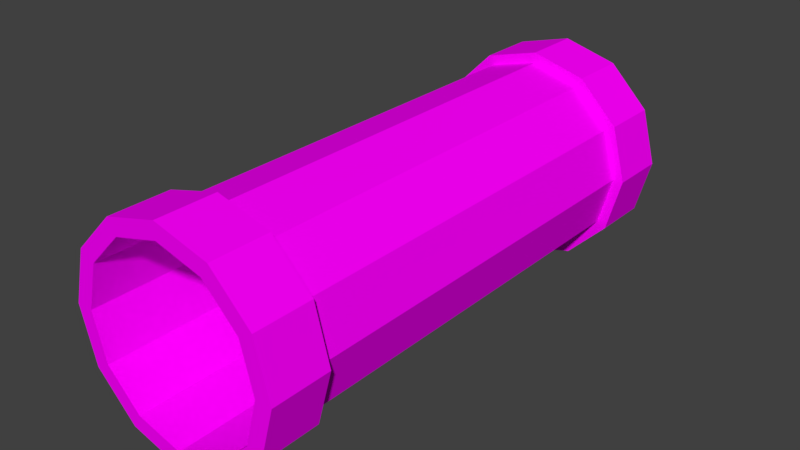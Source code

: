 # Source: pipe.blend  (saved by Blender 2.79.0; exported with 4.5.12 LTS)
import bpy
from mathutils import Matrix  # noqa: F401  (used for matrix-valued properties, if any)

bpy.ops.wm.read_factory_settings(use_empty=True)
scene = bpy.context.scene
scene.name = 'Scene'

# ---- collections
col_collection_1 = bpy.data.collections.new('Collection 1'); scene.collection.children.link(col_collection_1)

# ---- images (referenced by path relative to the original .blend; pixels are not part of the script)
import os
ASSET_DIR = os.environ.get("B2B_ASSET_DIR", "")  # directory of the original .blend (textures are referenced by path, not embedded)
HERE = os.path.dirname(os.path.abspath(__file__))  # packed textures are extracted next to this script under _unpacked/

def load_image(name, relpath, width, height, colorspace="sRGB"):
    """Load a texture the original file referenced (path relative to the .blend, or extracted next to this script)."""
    p = next((c for c in (os.path.join(HERE, relpath), os.path.join(ASSET_DIR, relpath)) if relpath and os.path.exists(c)), "")
    if p:
        img = bpy.data.images.load(p, check_existing=True)
        img.name = name
    else:  # same state as the original file: an image datablock whose file is absent (Cycles renders it pink)
        img = bpy.data.images.new(name, width, height)
        img.source = "FILE"
        img.filepath = "//" + (relpath or name)
    img.colorspace_settings.name = colorspace
    return img
img_pipe = load_image('pipe', '', 1024, 1024, 'sRGB')

# ---- materials (node trees are filled in below, after node groups)
mat_pipe = bpy.data.materials.new('pipe')
mat_pipe.alpha_threshold = 0.0
mat_pipe.roughness = 0.5

# ---- material node trees
mat_pipe.use_nodes = True; mat_pipe.node_tree.nodes.clear()
_N = mat_pipe.node_tree.nodes; _L = mat_pipe.node_tree.links
n0 = _N.new('ShaderNodeOutputMaterial'); n0.name = 'Material Output'; n0.location = (300, 300)
n1 = _N.new('ShaderNodeBsdfDiffuse'); n1.name = 'Diffuse BSDF'; n1.location = (10, 300)
n2 = _N.new('ShaderNodeTexImage'); n2.name = 'Image Texture'; n2.location = (-180, 300)
n2.width = 140
n2.image = img_pipe
_L.new(n1.outputs[0], n0.inputs[0])
_L.new(n2.outputs[0], n1.inputs[0])
n0.is_active_output = True

# ---- world
world_world = bpy.data.worlds.new('World'); scene.world = world_world
world_world.color = (0.05088, 0.05088, 0.05088)
world_world.use_sun_shadow = False
world_world.sun_shadow_jitter_overblur = 0.0
world_world.cycles.sampling_method = 'MANUAL'

# ---- meshes
me_circle = bpy.data.meshes.new('Circle')
me_circle.from_pydata([(-0.5271, 2.601e-08, 1.122), (-0.4565, -0.2636, 1.122), (-0.2636, -0.4565, 1.122), (-7.96e-08, -0.5271, 1.122), (0.2636, -0.4565, 1.122), (0.4565, -0.2636, 1.122), (0.5271, -1.96e-07, 1.122), (0.2636, 0.4565, 1.122), (0.4953, -1.853e-07, 1.122), (0.429, -0.2477, 1.122), (0.2477, -0.429, 1.122), (-7.432e-08, -0.4953, 1.122), (-0.2477, -0.429, 1.122), (-0.429, -0.2477, 1.122), (-0.4953, 2.332e-08, 1.122), (-0.429, 0.2477, 1.122), (-0.2477, 0.429, 1.122), (0.0, 0.5271, -1.102), (-0.2636, 0.4565, -1.102), (-0.4565, 0.2636, -1.102), (-0.5271, -6.943e-08, -1.102), (-0.4565, -0.2636, -1.102), (-0.2636, -0.4565, -1.102), (-9.426e-08, -0.5271, -1.102), (0.2636, -0.4565, -1.102), (0.4565, -0.2636, -1.102), (0.5271, -2.972e-07, -1.102), (0.4565, 0.2636, -1.102), (0.2636, 0.4565, -1.102), (0.2477, 0.429, -1.102), (0.429, 0.2477, -1.102), (0.4953, -2.815e-07, -1.102), (0.429, -0.2477, -1.102), (0.2477, -0.429, -1.102), (-6.284e-08, -0.4953, -1.102), (-0.2477, -0.429, -1.102), (-0.429, -0.2477, -1.102), (-0.4953, -7.728e-08, -1.102), (-0.429, 0.2477, -1.102), (-0.2477, 0.429, -1.102), (0.0, 0.4953, -1.102), (-0.2636, 0.4565, -1.42), (0.0, 0.5271, -1.42), (-0.4565, 0.2636, -1.42), (-0.5271, -8.33e-08, -1.42), (-0.4565, -0.2636, -1.42), (-0.2636, -0.4565, -1.42), (-9.426e-08, -0.5271, -1.42), (0.2636, -0.4565, -1.42), (0.4565, -0.2636, -1.42), (0.5271, -3.111e-07, -1.42), (0.4565, 0.2636, -1.42), (0.2636, 0.4565, -1.42), (0.0, 0.4953, -1.42), (0.2477, 0.429, -1.42), (0.429, 0.2477, -1.42), (0.4953, -2.954e-07, -1.42), (0.429, -0.2477, -1.42), (0.2477, -0.429, -1.42), (-6.284e-08, -0.4953, -1.42), (-0.2477, -0.429, -1.42), (-0.429, -0.2477, -1.42), (-0.4953, -9.116e-08, -1.42), (-0.429, 0.2477, -1.42), (-0.2477, 0.429, -1.42), (-0.2915, 0.5049, -1.102), (0.0, 0.583, -1.102), (-0.5049, 0.2915, -1.102), (-0.583, -7.561e-08, -1.102), (-0.5049, -0.2915, -1.102), (-0.2915, -0.5049, -1.102), (-1.043e-07, -0.583, -1.102), (0.2915, -0.5049, -1.102), (0.5049, -0.2915, -1.102), (0.583, -3.276e-07, -1.102), (0.5049, 0.2915, -1.102), (0.2915, 0.5049, -1.102), (0.2915, 0.5049, -1.42), (-0.583, -8.949e-08, -1.42), (0.5049, 0.2915, -1.42), (-0.5049, 0.2915, -1.42), (-0.2915, 0.5049, -1.42), (0.583, -3.414e-07, -1.42), (0.5049, -0.2915, -1.42), (0.0, 0.583, -1.42), (-0.5049, -0.2915, -1.42), (-0.2915, -0.5049, -1.42), (-1.043e-07, -0.583, -1.42), (0.2915, -0.5049, -1.42), (0.0, 0.5271, 1.122), (-0.2636, 0.4565, 1.122), (-0.4565, 0.2636, 1.122), (0.4565, 0.2636, 1.122), (0.2477, 0.429, 1.122), (0.429, 0.2477, 1.122), (0.0, 0.4953, 1.122), (-0.2636, 0.4565, 1.44), (0.0, 0.5271, 1.44), (-0.4565, 0.2636, 1.44), (-0.5271, 4.262e-08, 1.44), (-0.4565, -0.2636, 1.44), (-0.2636, -0.4565, 1.44), (-9.426e-08, -0.5271, 1.44), (0.2636, -0.4565, 1.44), (0.4565, -0.2636, 1.44), (0.5271, -1.773e-07, 1.44), (0.4565, 0.2636, 1.44), (0.2636, 0.4565, 1.44), (0.0, 0.4953, 1.44), (0.2477, 0.429, 1.44), (0.429, 0.2477, 1.44), (0.4953, -1.773e-07, 1.44), (0.429, -0.2477, 1.44), (0.2477, -0.429, 1.44), (-6.284e-08, -0.4953, 1.44), (-0.2477, -0.429, 1.44), (-0.429, -0.2477, 1.44), (-0.4953, 4.262e-08, 1.44), (-0.429, 0.2477, 1.44), (-0.2477, 0.429, 1.44), (-0.2915, 0.5049, 1.122), (0.0, 0.583, 1.122), (-0.5049, 0.2915, 1.122), (-0.583, 1.12e-08, 1.122), (-0.5049, -0.2915, 1.122), (-0.2915, -0.5049, 1.122), (-1.021e-07, -0.583, 1.122), (0.2915, -0.5049, 1.122), (0.5049, -0.2915, 1.122), (0.583, -2.402e-07, 1.122), (0.5049, 0.2915, 1.122), (0.2915, 0.5049, 1.122), (0.2915, 0.5049, 1.44), (-0.583, 4.262e-08, 1.44), (0.5049, 0.2915, 1.44), (-0.5049, 0.2915, 1.44), (-0.2915, 0.5049, 1.44), (0.583, -2.087e-07, 1.44), (0.5049, -0.2915, 1.44), (0.0, 0.583, 1.44), (-0.5049, -0.2915, 1.44), (-0.2915, -0.5049, 1.44), (-1.021e-07, -0.583, 1.44), (0.2915, -0.5049, 1.44)], [], [(2, 22, 23, 3), (1, 21, 22, 2), (0, 20, 21, 1), (91, 19, 20, 0), (90, 18, 19, 91), (89, 17, 18, 90), (7, 28, 17, 89), (92, 27, 28, 7), (6, 26, 27, 92), (5, 25, 26, 6), (4, 24, 25, 5), (3, 23, 24, 4), (35, 12, 11, 34), (31, 32, 9, 8), (32, 33, 10, 9), (11, 10, 33, 34), (51, 52, 77, 79), (21, 20, 68, 69), (35, 34, 59, 60), (28, 27, 75, 76), (43, 44, 78, 80), (34, 33, 58, 59), (50, 51, 79, 82), (20, 19, 67, 68), (33, 32, 57, 58), (27, 26, 74, 75), (40, 39, 64, 53), (41, 43, 80, 81), (31, 8, 94, 30), (94, 93, 29, 30), (93, 95, 40, 29), (95, 16, 39, 40), (16, 15, 38, 39), (15, 14, 37, 38), (14, 13, 36, 37), (35, 36, 13, 12), (43, 63, 62, 44), (44, 62, 61, 45), (45, 61, 60, 46), (46, 60, 59, 47), (47, 59, 58, 48), (48, 58, 57, 49), (49, 57, 56, 50), (50, 56, 55, 51), (51, 55, 54, 52), (52, 54, 53, 42), (42, 53, 64, 41), (41, 64, 63, 43), (36, 35, 60, 61), (29, 40, 53, 54), (49, 50, 82, 83), (37, 36, 61, 62), (30, 29, 54, 55), (19, 18, 65, 67), (38, 37, 62, 63), (31, 30, 55, 56), (42, 41, 81, 84), (39, 38, 63, 64), (26, 25, 73, 74), (32, 31, 56, 57), (70, 69, 85, 86), (66, 76, 77, 84), (69, 68, 78, 85), (76, 75, 79, 77), (68, 67, 80, 78), (75, 74, 82, 79), (67, 65, 81, 80), (74, 73, 83, 82), (71, 70, 86, 87), (72, 71, 87, 88), (73, 72, 88, 83), (65, 66, 84, 81), (44, 45, 85, 78), (17, 28, 76, 66), (22, 21, 69, 70), (52, 42, 84, 77), (45, 46, 86, 85), (23, 22, 70, 71), (46, 47, 87, 86), (24, 23, 71, 72), (47, 48, 88, 87), (25, 24, 72, 73), (18, 17, 66, 65), (48, 49, 83, 88), (106, 134, 132, 107), (1, 124, 123, 0), (12, 115, 114, 11), (7, 131, 130, 92), (98, 135, 133, 99), (11, 114, 113, 10), (105, 137, 134, 106), (0, 123, 122, 91), (10, 113, 112, 9), (92, 130, 129, 6), (95, 108, 119, 16), (96, 136, 135, 98), (98, 99, 117, 118), (99, 100, 116, 117), (100, 101, 115, 116), (101, 102, 114, 115), (102, 103, 113, 114), (103, 104, 112, 113), (104, 105, 111, 112), (105, 106, 110, 111), (106, 107, 109, 110), (107, 97, 108, 109), (97, 96, 119, 108), (96, 98, 118, 119), (13, 116, 115, 12), (93, 109, 108, 95), (104, 138, 137, 105), (14, 117, 116, 13), (94, 110, 109, 93), (91, 122, 120, 90), (15, 118, 117, 14), (8, 111, 110, 94), (97, 139, 136, 96), (16, 119, 118, 15), (6, 129, 128, 5), (9, 112, 111, 8), (125, 141, 140, 124), (121, 139, 132, 131), (124, 140, 133, 123), (131, 132, 134, 130), (123, 133, 135, 122), (130, 134, 137, 129), (122, 135, 136, 120), (129, 137, 138, 128), (126, 142, 141, 125), (127, 143, 142, 126), (128, 138, 143, 127), (120, 136, 139, 121), (99, 133, 140, 100), (89, 121, 131, 7), (2, 125, 124, 1), (107, 132, 139, 97), (100, 140, 141, 101), (3, 126, 125, 2), (101, 141, 142, 102), (4, 127, 126, 3), (102, 142, 143, 103), (5, 128, 127, 4), (90, 120, 121, 89), (103, 143, 138, 104)])
_uv = me_circle.uv_layers.new(name='UVMap')
_uv.uv.foreach_set('vector', [0.5662, 0.9197, 0.5662, 0.6587, 0.5982, 0.6587, 0.5982, 0.9197, 0.5342, 0.9197, 0.5342, 0.6587, 0.5662, 0.6587, 0.5662, 0.9197, 0.8864, 0.9197, 0.8864, 0.6587, 0.9184, 0.6587, 0.9184, 0.9197, 0.8544, 0.9197, 0.8544, 0.6587, 0.8864, 0.6587, 0.8864, 0.9197, 0.8224, 0.9197, 0.8224, 0.6587, 0.8544, 0.6587, 0.8544, 0.9197, 0.7903, 0.9197, 0.7903, 0.6587, 0.8224, 0.6587, 0.8224, 0.9197, 0.7583, 0.9197, 0.7583, 0.6587, 0.7903, 0.6587, 0.7903, 0.9197, 0.7263, 0.9197, 0.7263, 0.6587, 0.7583, 0.6587, 0.7583, 0.9197, 0.6943, 0.9197, 0.6943, 0.6587, 0.7263, 0.6587, 0.7263, 0.9197, 0.6623, 0.9197, 0.6623, 0.6587, 0.6943, 0.6587, 0.6943, 0.9197, 0.6303, 0.9197, 0.6303, 0.6587, 0.6623, 0.6587, 0.6623, 0.9197, 0.5982, 0.9197, 0.5982, 0.6587, 0.6303, 0.6587, 0.6303, 0.9197, 0.3584, 0.6384, 0.3584, 0.9158, 0.3264, 0.9158, 0.3264, 0.6384, 0.2305, 0.6384, 0.2625, 0.6384, 0.2625, 0.9158, 0.2305, 0.9158, 0.2625, 0.6384, 0.2944, 0.6384, 0.2944, 0.9158, 0.2625, 0.9158, 0.3264, 0.9158, 0.2944, 0.9158, 0.2944, 0.6384, 0.3264, 0.6384, 0.4885, 0.05606, 0.4249, 0.09277, 0.4143, 0.08214, 0.4846, 0.04154, 0.004076, 0.565, 0.06076, 0.565, 0.06076, 0.5087, 0.004076, 0.5087, 0.3584, 0.6384, 0.3264, 0.6384, 0.3264, 0.5988, 0.3584, 0.5988, 0.4066, 0.565, 0.5078, 0.565, 0.5078, 0.5087, 0.4066, 0.5087, 0.4249, 0.2934, 0.4885, 0.3301, 0.4846, 0.3446, 0.4143, 0.304, 0.3264, 0.6384, 0.2944, 0.6384, 0.2944, 0.5988, 0.3264, 0.5988, 0.5619, 0.05606, 0.4885, 0.05606, 0.4846, 0.04154, 0.5658, 0.04154, 0.06076, 0.565, 0.1316, 0.565, 0.1316, 0.5087, 0.06076, 0.5087, 0.2944, 0.6384, 0.2625, 0.6384, 0.2625, 0.5988, 0.2944, 0.5988, 0.5078, 0.565, 0.6079, 0.565, 0.6079, 0.5087, 0.5078, 0.5087, 0.1345, 0.6384, 0.1025, 0.6384, 0.1025, 0.5988, 0.1345, 0.5988, 0.3882, 0.2298, 0.4249, 0.2934, 0.4143, 0.304, 0.3737, 0.2337, 0.2305, 0.6384, 0.2305, 0.9158, 0.1985, 0.9158, 0.1985, 0.6384, 0.1985, 0.9158, 0.1665, 0.9158, 0.1665, 0.6384, 0.1985, 0.6384, 0.1665, 0.9158, 0.1345, 0.9158, 0.1345, 0.6384, 0.1665, 0.6384, 0.1345, 0.9158, 0.1025, 0.9158, 0.1025, 0.6384, 0.1345, 0.6384, 0.1025, 0.9158, 0.07055, 0.9158, 0.07055, 0.6384, 0.1025, 0.6384, 0.07055, 0.9158, 0.03857, 0.9158, 0.03857, 0.6384, 0.07055, 0.6384, 0.4224, 0.9158, 0.3904, 0.9158, 0.3904, 0.6384, 0.4224, 0.6384, 0.3584, 0.6384, 0.3904, 0.6384, 0.3904, 0.9158, 0.3584, 0.9158, 0.4249, 0.2934, 0.4309, 0.2873, 0.4907, 0.3218, 0.4885, 0.3301, 0.4885, 0.3301, 0.4907, 0.3218, 0.5597, 0.3218, 0.5619, 0.3301, 0.5619, 0.3301, 0.5597, 0.3218, 0.6194, 0.2873, 0.6255, 0.2934, 0.6255, 0.2934, 0.6194, 0.2873, 0.6539, 0.2276, 0.6622, 0.2298, 0.6622, 0.2298, 0.6539, 0.2276, 0.6539, 0.1586, 0.6622, 0.1564, 0.6622, 0.1564, 0.6539, 0.1586, 0.6194, 0.09882, 0.6255, 0.09277, 0.6255, 0.09277, 0.6194, 0.09882, 0.5597, 0.06432, 0.5619, 0.05606, 0.5619, 0.05606, 0.5597, 0.06432, 0.4907, 0.06432, 0.4885, 0.05606, 0.4885, 0.05606, 0.4907, 0.06432, 0.4309, 0.09882, 0.4249, 0.09277, 0.4249, 0.09277, 0.4309, 0.09882, 0.3964, 0.1586, 0.3882, 0.1564, 0.3882, 0.1564, 0.3964, 0.1586, 0.3964, 0.2276, 0.3882, 0.2298, 0.3882, 0.2298, 0.3964, 0.2276, 0.4309, 0.2873, 0.4249, 0.2934, 0.3904, 0.6384, 0.3584, 0.6384, 0.3584, 0.5988, 0.3904, 0.5988, 0.1665, 0.6384, 0.1345, 0.6384, 0.1345, 0.5988, 0.1665, 0.5988, 0.6255, 0.09277, 0.5619, 0.05606, 0.5658, 0.04154, 0.6361, 0.08214, 0.4224, 0.6384, 0.3904, 0.6384, 0.3904, 0.5988, 0.4224, 0.5988, 0.1985, 0.6384, 0.1665, 0.6384, 0.1665, 0.5988, 0.1985, 0.5988, 0.1316, 0.565, 0.2153, 0.565, 0.2153, 0.5087, 0.1316, 0.5087, 0.07055, 0.6384, 0.03857, 0.6384, 0.03857, 0.5988, 0.07055, 0.5988, 0.2305, 0.6384, 0.1985, 0.6384, 0.1985, 0.5988, 0.2305, 0.5988, 0.3882, 0.1564, 0.3882, 0.2298, 0.3737, 0.2337, 0.3737, 0.1525, 0.1025, 0.6384, 0.07055, 0.6384, 0.07055, 0.5988, 0.1025, 0.5988, 0.6079, 0.565, 0.7043, 0.565, 0.7043, 0.5087, 0.6079, 0.5087, 0.2625, 0.6384, 0.2305, 0.6384, 0.2305, 0.5988, 0.2625, 0.5988, 0.9457, 0.5087, 1.002, 0.5087, 1.002, 0.4867, 0.9457, 0.4867, 0.308, 0.5087, 0.4066, 0.5087, 0.4066, 0.4867, 0.308, 0.4867, 0.004076, 0.5087, 0.06076, 0.5087, 0.06076, 0.4867, 0.004076, 0.4867, 0.4066, 0.5087, 0.5078, 0.5087, 0.5078, 0.4867, 0.4066, 0.4867, 0.06076, 0.5087, 0.1316, 0.5087, 0.1316, 0.4867, 0.06076, 0.4867, 0.5078, 0.5087, 0.6079, 0.5087, 0.6079, 0.4867, 0.5078, 0.4867, 0.1316, 0.5087, 0.2153, 0.5087, 0.2153, 0.4867, 0.1316, 0.4867, 0.6079, 0.5087, 0.7043, 0.5087, 0.7043, 0.4867, 0.6079, 0.4867, 0.8752, 0.5087, 0.9457, 0.5087, 0.9457, 0.4867, 0.8752, 0.4867, 0.794, 0.5087, 0.8752, 0.5087, 0.8752, 0.4867, 0.794, 0.4867, 0.7043, 0.5087, 0.794, 0.5087, 0.794, 0.4867, 0.7043, 0.4867, 0.2153, 0.5087, 0.308, 0.5087, 0.308, 0.4867, 0.2153, 0.4867, 0.4885, 0.3301, 0.5619, 0.3301, 0.5658, 0.3446, 0.4846, 0.3446, 0.308, 0.565, 0.4066, 0.565, 0.4066, 0.5087, 0.308, 0.5087, 0.9457, 0.565, 1.002, 0.565, 1.002, 0.5087, 0.9457, 0.5087, 0.4249, 0.09277, 0.3882, 0.1564, 0.3737, 0.1525, 0.4143, 0.08214, 0.5619, 0.3301, 0.6255, 0.2934, 0.6361, 0.304, 0.5658, 0.3446, 0.8752, 0.565, 0.9457, 0.565, 0.9457, 0.5087, 0.8752, 0.5087, 0.6255, 0.2934, 0.6622, 0.2298, 0.6767, 0.2337, 0.6361, 0.304, 0.794, 0.565, 0.8752, 0.565, 0.8752, 0.5087, 0.794, 0.5087, 0.6622, 0.2298, 0.6622, 0.1564, 0.6767, 0.1525, 0.6767, 0.2337, 0.7043, 0.565, 0.794, 0.565, 0.794, 0.5087, 0.7043, 0.5087, 0.2153, 0.565, 0.308, 0.565, 0.308, 0.5087, 0.2153, 0.5087, 0.6622, 0.1564, 0.6255, 0.09277, 0.6361, 0.08214, 0.6767, 0.1525, 0.2828, 0.09277, 0.2935, 0.08214, 0.3341, 0.1525, 0.3195, 0.1564, 0.004076, 0.565, 0.004076, 0.5087, 0.06076, 0.5087, 0.06076, 0.565, 0.3584, 0.9158, 0.3584, 0.9554, 0.3264, 0.9554, 0.3264, 0.9158, 0.4066, 0.565, 0.4066, 0.5087, 0.5078, 0.5087, 0.5078, 0.565, 0.2192, 0.3301, 0.2231, 0.3446, 0.1419, 0.3446, 0.1458, 0.3301, 0.3264, 0.9158, 0.3264, 0.9554, 0.2944, 0.9554, 0.2944, 0.9158, 0.2192, 0.05606, 0.2231, 0.04154, 0.2935, 0.08214, 0.2828, 0.09277, 0.06076, 0.565, 0.06076, 0.5087, 0.1316, 0.5087, 0.1316, 0.565, 0.2944, 0.9158, 0.2944, 0.9554, 0.2625, 0.9554, 0.2625, 0.9158, 0.5078, 0.565, 0.5078, 0.5087, 0.6079, 0.5087, 0.6079, 0.565, 0.1345, 0.9158, 0.1345, 0.9554, 0.1025, 0.9554, 0.1025, 0.9158, 0.2828, 0.2934, 0.2935, 0.304, 0.2231, 0.3446, 0.2192, 0.3301, 0.2192, 0.3301, 0.1458, 0.3301, 0.148, 0.3218, 0.217, 0.3218, 0.1458, 0.3301, 0.08225, 0.2934, 0.0883, 0.2873, 0.148, 0.3218, 0.08225, 0.2934, 0.04554, 0.2298, 0.0538, 0.2276, 0.0883, 0.2873, 0.04554, 0.2298, 0.04554, 0.1564, 0.0538, 0.1586, 0.0538, 0.2276, 0.04554, 0.1564, 0.08225, 0.09277, 0.0883, 0.09882, 0.0538, 0.1586, 0.08225, 0.09277, 0.1458, 0.05606, 0.148, 0.06432, 0.0883, 0.09882, 0.1458, 0.05606, 0.2192, 0.05606, 0.217, 0.06432, 0.148, 0.06432, 0.2192, 0.05606, 0.2828, 0.09277, 0.2768, 0.09882, 0.217, 0.06432, 0.2828, 0.09277, 0.3195, 0.1564, 0.3113, 0.1586, 0.2768, 0.09882, 0.3195, 0.1564, 0.3195, 0.2298, 0.3113, 0.2276, 0.3113, 0.1586, 0.3195, 0.2298, 0.2828, 0.2934, 0.2768, 0.2873, 0.3113, 0.2276, 0.2828, 0.2934, 0.2192, 0.3301, 0.217, 0.3218, 0.2768, 0.2873, 0.3904, 0.9158, 0.3904, 0.9554, 0.3584, 0.9554, 0.3584, 0.9158, 0.1665, 0.9158, 0.1665, 0.9554, 0.1345, 0.9554, 0.1345, 0.9158, 0.1458, 0.05606, 0.1419, 0.04154, 0.2231, 0.04154, 0.2192, 0.05606, 0.4224, 0.9158, 0.4224, 0.9554, 0.3904, 0.9554, 0.3904, 0.9158, 0.1985, 0.9158, 0.1985, 0.9554, 0.1665, 0.9554, 0.1665, 0.9158, 0.1316, 0.565, 0.1316, 0.5087, 0.2153, 0.5087, 0.2153, 0.565, 0.07055, 0.9158, 0.07055, 0.9554, 0.03857, 0.9554, 0.03857, 0.9158, 0.2305, 0.9158, 0.2305, 0.9554, 0.1985, 0.9554, 0.1985, 0.9158, 0.3195, 0.2298, 0.3341, 0.2337, 0.2935, 0.304, 0.2828, 0.2934, 0.1025, 0.9158, 0.1025, 0.9554, 0.07055, 0.9554, 0.07055, 0.9158, 0.6079, 0.565, 0.6079, 0.5087, 0.7043, 0.5087, 0.7043, 0.565, 0.2625, 0.9158, 0.2625, 0.9554, 0.2305, 0.9554, 0.2305, 0.9158, 0.9457, 0.5087, 0.9457, 0.4867, 1.002, 0.4867, 1.002, 0.5087, 0.308, 0.5087, 0.308, 0.4867, 0.4066, 0.4867, 0.4066, 0.5087, 0.004076, 0.5087, 0.004076, 0.4867, 0.06076, 0.4867, 0.06076, 0.5087, 0.4066, 0.5087, 0.4066, 0.4867, 0.5078, 0.4867, 0.5078, 0.5087, 0.06076, 0.5087, 0.06076, 0.4867, 0.1316, 0.4867, 0.1316, 0.5087, 0.5078, 0.5087, 0.5078, 0.4867, 0.6079, 0.4867, 0.6079, 0.5087, 0.1316, 0.5087, 0.1316, 0.4867, 0.2153, 0.4867, 0.2153, 0.5087, 0.6079, 0.5087, 0.6079, 0.4867, 0.7043, 0.4867, 0.7043, 0.5087, 0.8752, 0.5087, 0.8752, 0.4867, 0.9457, 0.4867, 0.9457, 0.5087, 0.794, 0.5087, 0.794, 0.4867, 0.8752, 0.4867, 0.8752, 0.5087, 0.7043, 0.5087, 0.7043, 0.4867, 0.794, 0.4867, 0.794, 0.5087, 0.2153, 0.5087, 0.2153, 0.4867, 0.308, 0.4867, 0.308, 0.5087, 0.1458, 0.3301, 0.1419, 0.3446, 0.07162, 0.304, 0.08225, 0.2934, 0.308, 0.565, 0.308, 0.5087, 0.4066, 0.5087, 0.4066, 0.565, 0.9457, 0.565, 0.9457, 0.5087, 1.002, 0.5087, 1.002, 0.565, 0.3195, 0.1564, 0.3341, 0.1525, 0.3341, 0.2337, 0.3195, 0.2298, 0.08225, 0.2934, 0.07162, 0.304, 0.03102, 0.2337, 0.04554, 0.2298, 0.8752, 0.565, 0.8752, 0.5087, 0.9457, 0.5087, 0.9457, 0.565, 0.04554, 0.2298, 0.03102, 0.2337, 0.03102, 0.1525, 0.04554, 0.1564, 0.794, 0.565, 0.794, 0.5087, 0.8752, 0.5087, 0.8752, 0.565, 0.04554, 0.1564, 0.03102, 0.1525, 0.07162, 0.08214, 0.08225, 0.09277, 0.7043, 0.565, 0.7043, 0.5087, 0.794, 0.5087, 0.794, 0.565, 0.2153, 0.565, 0.2153, 0.5087, 0.308, 0.5087, 0.308, 0.565, 0.08225, 0.09277, 0.07162, 0.08214, 0.1419, 0.04154, 0.1458, 0.05606])
me_circle.materials.append(mat_pipe)
me_circle.use_remesh_preserve_volume = False
me_circle.use_remesh_preserve_attributes = False
me_circle.use_mirror_vertex_groups = False
me_circle.use_paint_bone_selection = False
me_circle.use_paint_mask = True
me_circle.update()

# ---- objects
ob_circle = bpy.data.objects.new('Circle', me_circle)

# ---- transforms, parenting, visibility, modifiers, constraints
ob_circle.location = (0.0, 0.0, 0.0)
ob_circle.rotation_euler = (1.571, -0.0, 0.0)
ob_circle.lineart.crease_threshold = 0.0

# ---- collection membership
col_collection_1.objects.link(ob_circle)

# ---- scene / render settings (as saved in the file)
scene.frame_start = 1; scene.frame_end = 250; scene.frame_set(1)
scene.render.engine = 'CYCLES'
scene.render.resolution_percentage = 50
scene.render.dither_intensity = 0.0
scene.cycles.use_denoising = False
scene.cycles.samples = 128
scene.cycles.sampling_pattern = 'TABULATED_SOBOL'
scene.cycles.use_adaptive_sampling = False
scene.cycles.use_light_tree = False
scene.cycles.blur_glossy = 0.0
scene.cycles.sample_clamp_indirect = 0.0
scene.view_settings.view_transform = 'Standard'
bpy.context.view_layer.update()

# ---- added for rendering (the .blend has no active camera and no usable light): camera, sun
cam_auto = bpy.data.cameras.new('AutoCamera')
cam_auto.lens = 50.0
cam_auto.sensor_width = 36.0
cam_auto.clip_end = 1000.0
ob_auto_camera = bpy.data.objects.new('AutoCamera', cam_auto)
scene.collection.objects.link(ob_auto_camera)
ob_auto_camera.location = (3.05371, -3.67445, 2.44297)
ob_auto_camera.rotation_euler = (1.09748, -7.21219e-08, 0.694738)
scene.camera = ob_auto_camera
light_auto_sun = bpy.data.lights.new('AutoSun', 'SUN')
light_auto_sun.energy = 3.0
light_auto_sun.angle = 0.0523599
ob_auto_sun = bpy.data.objects.new('AutoSun', light_auto_sun)
scene.collection.objects.link(ob_auto_sun)
ob_auto_sun.rotation_euler = (0.872665, 0.174533, 0.523599)
bpy.context.view_layer.update()
